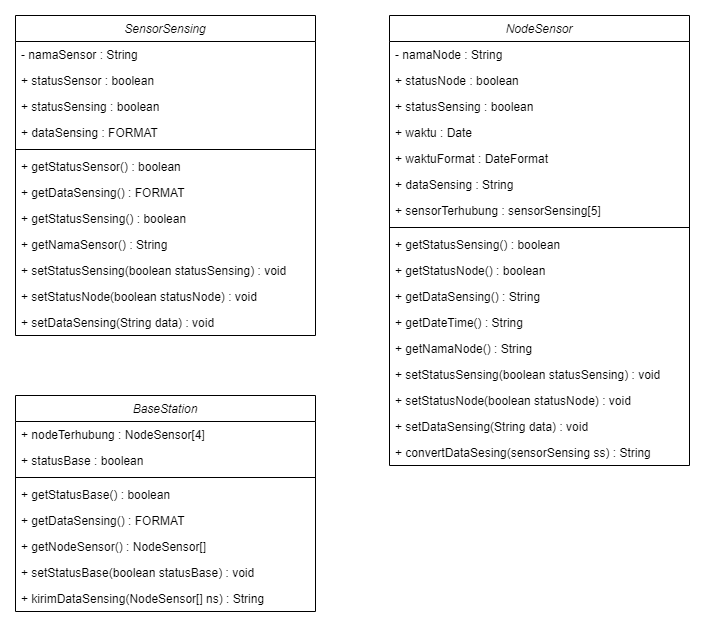

The diagram above was exported from draw.io. Its source (the exported page's mxGraphModel, read from the mxfile embedded in the PNG):
<mxGraphModel dx="1447" dy="750" grid="1" gridSize="10" guides="1" tooltips="1" connect="1" arrows="1" fold="1" page="1" pageScale="1" pageWidth="827" pageHeight="1169" math="0" shadow="0">
  <root>
    <mxCell id="WIyWlLk6GJQsqaUBKTNV-0" />
    <mxCell id="WIyWlLk6GJQsqaUBKTNV-1" parent="WIyWlLk6GJQsqaUBKTNV-0" />
    <mxCell id="zkfFHV4jXpPFQw0GAbJ--0" value="SensorSensing" style="swimlane;fontStyle=2;align=center;verticalAlign=top;childLayout=stackLayout;horizontal=1;startSize=26;horizontalStack=0;resizeParent=1;resizeLast=0;collapsible=1;marginBottom=0;rounded=0;shadow=0;strokeWidth=1;" parent="WIyWlLk6GJQsqaUBKTNV-1" vertex="1">
      <mxGeometry x="40" y="120" width="300" height="320" as="geometry">
        <mxRectangle x="220" y="120" width="160" height="26" as="alternateBounds" />
      </mxGeometry>
    </mxCell>
    <mxCell id="zkfFHV4jXpPFQw0GAbJ--1" value="- namaSensor : String" style="text;align=left;verticalAlign=top;spacingLeft=4;spacingRight=4;overflow=hidden;rotatable=0;points=[[0,0.5],[1,0.5]];portConstraint=eastwest;" parent="zkfFHV4jXpPFQw0GAbJ--0" vertex="1">
      <mxGeometry y="26" width="300" height="26" as="geometry" />
    </mxCell>
    <mxCell id="zkfFHV4jXpPFQw0GAbJ--2" value="+ statusSensor : boolean" style="text;align=left;verticalAlign=top;spacingLeft=4;spacingRight=4;overflow=hidden;rotatable=0;points=[[0,0.5],[1,0.5]];portConstraint=eastwest;rounded=0;shadow=0;html=0;" parent="zkfFHV4jXpPFQw0GAbJ--0" vertex="1">
      <mxGeometry y="52" width="300" height="26" as="geometry" />
    </mxCell>
    <mxCell id="zkfFHV4jXpPFQw0GAbJ--3" value="+ statusSensing : boolean" style="text;align=left;verticalAlign=top;spacingLeft=4;spacingRight=4;overflow=hidden;rotatable=0;points=[[0,0.5],[1,0.5]];portConstraint=eastwest;rounded=0;shadow=0;html=0;" parent="zkfFHV4jXpPFQw0GAbJ--0" vertex="1">
      <mxGeometry y="78" width="300" height="26" as="geometry" />
    </mxCell>
    <mxCell id="dpDILwWfx4t034G2GR94-9" value="+ dataSensing : FORMAT" style="text;align=left;verticalAlign=top;spacingLeft=4;spacingRight=4;overflow=hidden;rotatable=0;points=[[0,0.5],[1,0.5]];portConstraint=eastwest;" vertex="1" parent="zkfFHV4jXpPFQw0GAbJ--0">
      <mxGeometry y="104" width="300" height="26" as="geometry" />
    </mxCell>
    <mxCell id="zkfFHV4jXpPFQw0GAbJ--4" value="" style="line;html=1;strokeWidth=1;align=left;verticalAlign=middle;spacingTop=-1;spacingLeft=3;spacingRight=3;rotatable=0;labelPosition=right;points=[];portConstraint=eastwest;" parent="zkfFHV4jXpPFQw0GAbJ--0" vertex="1">
      <mxGeometry y="130" width="300" height="8" as="geometry" />
    </mxCell>
    <mxCell id="dpDILwWfx4t034G2GR94-7" value="+ getStatusSensor() : boolean" style="text;align=left;verticalAlign=top;spacingLeft=4;spacingRight=4;overflow=hidden;rotatable=0;points=[[0,0.5],[1,0.5]];portConstraint=eastwest;rounded=0;shadow=0;html=0;" vertex="1" parent="zkfFHV4jXpPFQw0GAbJ--0">
      <mxGeometry y="138" width="300" height="26" as="geometry" />
    </mxCell>
    <mxCell id="dpDILwWfx4t034G2GR94-17" value="+ getDataSensing() : FORMAT" style="text;align=left;verticalAlign=top;spacingLeft=4;spacingRight=4;overflow=hidden;rotatable=0;points=[[0,0.5],[1,0.5]];portConstraint=eastwest;rounded=0;shadow=0;html=0;" vertex="1" parent="zkfFHV4jXpPFQw0GAbJ--0">
      <mxGeometry y="164" width="300" height="26" as="geometry" />
    </mxCell>
    <mxCell id="dpDILwWfx4t034G2GR94-42" value="+ getStatusSensing() : boolean" style="text;align=left;verticalAlign=top;spacingLeft=4;spacingRight=4;overflow=hidden;rotatable=0;points=[[0,0.5],[1,0.5]];portConstraint=eastwest;rounded=0;shadow=0;html=0;" vertex="1" parent="zkfFHV4jXpPFQw0GAbJ--0">
      <mxGeometry y="190" width="300" height="26" as="geometry" />
    </mxCell>
    <mxCell id="dpDILwWfx4t034G2GR94-44" value="+ getNamaSensor() : String" style="text;align=left;verticalAlign=top;spacingLeft=4;spacingRight=4;overflow=hidden;rotatable=0;points=[[0,0.5],[1,0.5]];portConstraint=eastwest;rounded=0;shadow=0;html=0;" vertex="1" parent="zkfFHV4jXpPFQw0GAbJ--0">
      <mxGeometry y="216" width="300" height="26" as="geometry" />
    </mxCell>
    <mxCell id="dpDILwWfx4t034G2GR94-3" value="+ setStatusSensing(boolean statusSensing) : void" style="text;align=left;verticalAlign=top;spacingLeft=4;spacingRight=4;overflow=hidden;rotatable=0;points=[[0,0.5],[1,0.5]];portConstraint=eastwest;rounded=0;shadow=0;html=0;" vertex="1" parent="zkfFHV4jXpPFQw0GAbJ--0">
      <mxGeometry y="242" width="300" height="26" as="geometry" />
    </mxCell>
    <mxCell id="dpDILwWfx4t034G2GR94-12" value="+ setStatusNode(boolean statusNode) : void" style="text;align=left;verticalAlign=top;spacingLeft=4;spacingRight=4;overflow=hidden;rotatable=0;points=[[0,0.5],[1,0.5]];portConstraint=eastwest;rounded=0;shadow=0;html=0;" vertex="1" parent="zkfFHV4jXpPFQw0GAbJ--0">
      <mxGeometry y="268" width="300" height="26" as="geometry" />
    </mxCell>
    <mxCell id="dpDILwWfx4t034G2GR94-16" value="+ setDataSensing(String data) : void" style="text;align=left;verticalAlign=top;spacingLeft=4;spacingRight=4;overflow=hidden;rotatable=0;points=[[0,0.5],[1,0.5]];portConstraint=eastwest;rounded=0;shadow=0;html=0;" vertex="1" parent="zkfFHV4jXpPFQw0GAbJ--0">
      <mxGeometry y="294" width="300" height="26" as="geometry" />
    </mxCell>
    <mxCell id="dpDILwWfx4t034G2GR94-18" value="NodeSensor" style="swimlane;fontStyle=2;align=center;verticalAlign=top;childLayout=stackLayout;horizontal=1;startSize=26;horizontalStack=0;resizeParent=1;resizeLast=0;collapsible=1;marginBottom=0;rounded=0;shadow=0;strokeWidth=1;" vertex="1" parent="WIyWlLk6GJQsqaUBKTNV-1">
      <mxGeometry x="414" y="120" width="300" height="450" as="geometry">
        <mxRectangle x="220" y="120" width="160" height="26" as="alternateBounds" />
      </mxGeometry>
    </mxCell>
    <mxCell id="dpDILwWfx4t034G2GR94-19" value="- namaNode : String" style="text;align=left;verticalAlign=top;spacingLeft=4;spacingRight=4;overflow=hidden;rotatable=0;points=[[0,0.5],[1,0.5]];portConstraint=eastwest;" vertex="1" parent="dpDILwWfx4t034G2GR94-18">
      <mxGeometry y="26" width="300" height="26" as="geometry" />
    </mxCell>
    <mxCell id="dpDILwWfx4t034G2GR94-20" value="+ statusNode : boolean" style="text;align=left;verticalAlign=top;spacingLeft=4;spacingRight=4;overflow=hidden;rotatable=0;points=[[0,0.5],[1,0.5]];portConstraint=eastwest;rounded=0;shadow=0;html=0;" vertex="1" parent="dpDILwWfx4t034G2GR94-18">
      <mxGeometry y="52" width="300" height="26" as="geometry" />
    </mxCell>
    <mxCell id="dpDILwWfx4t034G2GR94-21" value="+ statusSensing : boolean" style="text;align=left;verticalAlign=top;spacingLeft=4;spacingRight=4;overflow=hidden;rotatable=0;points=[[0,0.5],[1,0.5]];portConstraint=eastwest;rounded=0;shadow=0;html=0;" vertex="1" parent="dpDILwWfx4t034G2GR94-18">
      <mxGeometry y="78" width="300" height="26" as="geometry" />
    </mxCell>
    <mxCell id="dpDILwWfx4t034G2GR94-22" value="+ waktu : Date" style="text;align=left;verticalAlign=top;spacingLeft=4;spacingRight=4;overflow=hidden;rotatable=0;points=[[0,0.5],[1,0.5]];portConstraint=eastwest;" vertex="1" parent="dpDILwWfx4t034G2GR94-18">
      <mxGeometry y="104" width="300" height="26" as="geometry" />
    </mxCell>
    <mxCell id="dpDILwWfx4t034G2GR94-23" value="+ waktuFormat : DateFormat" style="text;align=left;verticalAlign=top;spacingLeft=4;spacingRight=4;overflow=hidden;rotatable=0;points=[[0,0.5],[1,0.5]];portConstraint=eastwest;" vertex="1" parent="dpDILwWfx4t034G2GR94-18">
      <mxGeometry y="130" width="300" height="26" as="geometry" />
    </mxCell>
    <mxCell id="dpDILwWfx4t034G2GR94-24" value="+ dataSensing : String" style="text;align=left;verticalAlign=top;spacingLeft=4;spacingRight=4;overflow=hidden;rotatable=0;points=[[0,0.5],[1,0.5]];portConstraint=eastwest;" vertex="1" parent="dpDILwWfx4t034G2GR94-18">
      <mxGeometry y="156" width="300" height="26" as="geometry" />
    </mxCell>
    <mxCell id="dpDILwWfx4t034G2GR94-34" value="+ sensorTerhubung : sensorSensing[5]" style="text;align=left;verticalAlign=top;spacingLeft=4;spacingRight=4;overflow=hidden;rotatable=0;points=[[0,0.5],[1,0.5]];portConstraint=eastwest;" vertex="1" parent="dpDILwWfx4t034G2GR94-18">
      <mxGeometry y="182" width="300" height="26" as="geometry" />
    </mxCell>
    <mxCell id="dpDILwWfx4t034G2GR94-25" value="" style="line;html=1;strokeWidth=1;align=left;verticalAlign=middle;spacingTop=-1;spacingLeft=3;spacingRight=3;rotatable=0;labelPosition=right;points=[];portConstraint=eastwest;" vertex="1" parent="dpDILwWfx4t034G2GR94-18">
      <mxGeometry y="208" width="300" height="8" as="geometry" />
    </mxCell>
    <mxCell id="dpDILwWfx4t034G2GR94-28" value="+ getStatusSensing() : boolean" style="text;align=left;verticalAlign=top;spacingLeft=4;spacingRight=4;overflow=hidden;rotatable=0;points=[[0,0.5],[1,0.5]];portConstraint=eastwest;rounded=0;shadow=0;html=0;" vertex="1" parent="dpDILwWfx4t034G2GR94-18">
      <mxGeometry y="216" width="300" height="26" as="geometry" />
    </mxCell>
    <mxCell id="dpDILwWfx4t034G2GR94-26" value="+ getStatusNode() : boolean" style="text;align=left;verticalAlign=top;spacingLeft=4;spacingRight=4;overflow=hidden;rotatable=0;points=[[0,0.5],[1,0.5]];portConstraint=eastwest;rounded=0;shadow=0;html=0;" vertex="1" parent="dpDILwWfx4t034G2GR94-18">
      <mxGeometry y="242" width="300" height="26" as="geometry" />
    </mxCell>
    <mxCell id="dpDILwWfx4t034G2GR94-33" value="+ getDataSensing() : String" style="text;align=left;verticalAlign=top;spacingLeft=4;spacingRight=4;overflow=hidden;rotatable=0;points=[[0,0.5],[1,0.5]];portConstraint=eastwest;rounded=0;shadow=0;html=0;" vertex="1" parent="dpDILwWfx4t034G2GR94-18">
      <mxGeometry y="268" width="300" height="26" as="geometry" />
    </mxCell>
    <mxCell id="dpDILwWfx4t034G2GR94-30" value="+ getDateTime() : String" style="text;align=left;verticalAlign=top;spacingLeft=4;spacingRight=4;overflow=hidden;rotatable=0;points=[[0,0.5],[1,0.5]];portConstraint=eastwest;rounded=0;shadow=0;html=0;" vertex="1" parent="dpDILwWfx4t034G2GR94-18">
      <mxGeometry y="294" width="300" height="26" as="geometry" />
    </mxCell>
    <mxCell id="dpDILwWfx4t034G2GR94-43" value="+ getNamaNode() : String" style="text;align=left;verticalAlign=top;spacingLeft=4;spacingRight=4;overflow=hidden;rotatable=0;points=[[0,0.5],[1,0.5]];portConstraint=eastwest;rounded=0;shadow=0;html=0;" vertex="1" parent="dpDILwWfx4t034G2GR94-18">
      <mxGeometry y="320" width="300" height="26" as="geometry" />
    </mxCell>
    <mxCell id="dpDILwWfx4t034G2GR94-27" value="+ setStatusSensing(boolean statusSensing) : void" style="text;align=left;verticalAlign=top;spacingLeft=4;spacingRight=4;overflow=hidden;rotatable=0;points=[[0,0.5],[1,0.5]];portConstraint=eastwest;rounded=0;shadow=0;html=0;" vertex="1" parent="dpDILwWfx4t034G2GR94-18">
      <mxGeometry y="346" width="300" height="26" as="geometry" />
    </mxCell>
    <mxCell id="dpDILwWfx4t034G2GR94-29" value="+ setStatusNode(boolean statusNode) : void" style="text;align=left;verticalAlign=top;spacingLeft=4;spacingRight=4;overflow=hidden;rotatable=0;points=[[0,0.5],[1,0.5]];portConstraint=eastwest;rounded=0;shadow=0;html=0;" vertex="1" parent="dpDILwWfx4t034G2GR94-18">
      <mxGeometry y="372" width="300" height="26" as="geometry" />
    </mxCell>
    <mxCell id="dpDILwWfx4t034G2GR94-32" value="+ setDataSensing(String data) : void" style="text;align=left;verticalAlign=top;spacingLeft=4;spacingRight=4;overflow=hidden;rotatable=0;points=[[0,0.5],[1,0.5]];portConstraint=eastwest;rounded=0;shadow=0;html=0;" vertex="1" parent="dpDILwWfx4t034G2GR94-18">
      <mxGeometry y="398" width="300" height="26" as="geometry" />
    </mxCell>
    <mxCell id="dpDILwWfx4t034G2GR94-31" value="+ convertDataSesing(sensorSensing ss) : String" style="text;align=left;verticalAlign=top;spacingLeft=4;spacingRight=4;overflow=hidden;rotatable=0;points=[[0,0.5],[1,0.5]];portConstraint=eastwest;rounded=0;shadow=0;html=0;" vertex="1" parent="dpDILwWfx4t034G2GR94-18">
      <mxGeometry y="424" width="300" height="26" as="geometry" />
    </mxCell>
    <mxCell id="dpDILwWfx4t034G2GR94-45" value="BaseStation" style="swimlane;fontStyle=2;align=center;verticalAlign=top;childLayout=stackLayout;horizontal=1;startSize=26;horizontalStack=0;resizeParent=1;resizeLast=0;collapsible=1;marginBottom=0;rounded=0;shadow=0;strokeWidth=1;" vertex="1" parent="WIyWlLk6GJQsqaUBKTNV-1">
      <mxGeometry x="40" y="500" width="300" height="216" as="geometry">
        <mxRectangle x="220" y="120" width="160" height="26" as="alternateBounds" />
      </mxGeometry>
    </mxCell>
    <mxCell id="dpDILwWfx4t034G2GR94-47" value="+ nodeTerhubung : NodeSensor[4]" style="text;align=left;verticalAlign=top;spacingLeft=4;spacingRight=4;overflow=hidden;rotatable=0;points=[[0,0.5],[1,0.5]];portConstraint=eastwest;rounded=0;shadow=0;html=0;" vertex="1" parent="dpDILwWfx4t034G2GR94-45">
      <mxGeometry y="26" width="300" height="26" as="geometry" />
    </mxCell>
    <mxCell id="dpDILwWfx4t034G2GR94-48" value="+ statusBase : boolean" style="text;align=left;verticalAlign=top;spacingLeft=4;spacingRight=4;overflow=hidden;rotatable=0;points=[[0,0.5],[1,0.5]];portConstraint=eastwest;rounded=0;shadow=0;html=0;" vertex="1" parent="dpDILwWfx4t034G2GR94-45">
      <mxGeometry y="52" width="300" height="26" as="geometry" />
    </mxCell>
    <mxCell id="dpDILwWfx4t034G2GR94-50" value="" style="line;html=1;strokeWidth=1;align=left;verticalAlign=middle;spacingTop=-1;spacingLeft=3;spacingRight=3;rotatable=0;labelPosition=right;points=[];portConstraint=eastwest;" vertex="1" parent="dpDILwWfx4t034G2GR94-45">
      <mxGeometry y="78" width="300" height="8" as="geometry" />
    </mxCell>
    <mxCell id="dpDILwWfx4t034G2GR94-51" value="+ getStatusBase() : boolean" style="text;align=left;verticalAlign=top;spacingLeft=4;spacingRight=4;overflow=hidden;rotatable=0;points=[[0,0.5],[1,0.5]];portConstraint=eastwest;rounded=0;shadow=0;html=0;" vertex="1" parent="dpDILwWfx4t034G2GR94-45">
      <mxGeometry y="86" width="300" height="26" as="geometry" />
    </mxCell>
    <mxCell id="dpDILwWfx4t034G2GR94-60" value="+ getDataSensing() : FORMAT" style="text;align=left;verticalAlign=top;spacingLeft=4;spacingRight=4;overflow=hidden;rotatable=0;points=[[0,0.5],[1,0.5]];portConstraint=eastwest;rounded=0;shadow=0;html=0;" vertex="1" parent="dpDILwWfx4t034G2GR94-45">
      <mxGeometry y="112" width="300" height="26" as="geometry" />
    </mxCell>
    <mxCell id="dpDILwWfx4t034G2GR94-52" value="+ getNodeSensor() : NodeSensor[]" style="text;align=left;verticalAlign=top;spacingLeft=4;spacingRight=4;overflow=hidden;rotatable=0;points=[[0,0.5],[1,0.5]];portConstraint=eastwest;rounded=0;shadow=0;html=0;" vertex="1" parent="dpDILwWfx4t034G2GR94-45">
      <mxGeometry y="138" width="300" height="26" as="geometry" />
    </mxCell>
    <mxCell id="dpDILwWfx4t034G2GR94-56" value="+ setStatusBase(boolean statusBase) : void" style="text;align=left;verticalAlign=top;spacingLeft=4;spacingRight=4;overflow=hidden;rotatable=0;points=[[0,0.5],[1,0.5]];portConstraint=eastwest;rounded=0;shadow=0;html=0;" vertex="1" parent="dpDILwWfx4t034G2GR94-45">
      <mxGeometry y="164" width="300" height="26" as="geometry" />
    </mxCell>
    <mxCell id="dpDILwWfx4t034G2GR94-59" value="+ kirimDataSensing(NodeSensor[] ns) : String" style="text;align=left;verticalAlign=top;spacingLeft=4;spacingRight=4;overflow=hidden;rotatable=0;points=[[0,0.5],[1,0.5]];portConstraint=eastwest;rounded=0;shadow=0;html=0;" vertex="1" parent="dpDILwWfx4t034G2GR94-45">
      <mxGeometry y="190" width="300" height="26" as="geometry" />
    </mxCell>
  </root>
</mxGraphModel>